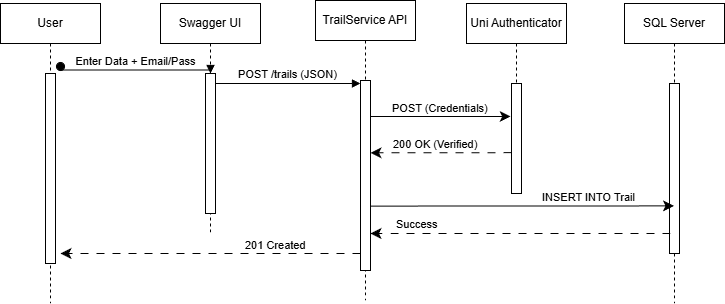

The diagram above was exported from draw.io. Its source (the exported page's mxGraphModel, read from the mxfile embedded in the PNG):
<mxGraphModel dx="766" dy="430" grid="1" gridSize="10" guides="1" tooltips="1" connect="1" arrows="1" fold="1" page="1" pageScale="1" pageWidth="850" pageHeight="1100" math="0" shadow="0">
  <root>
    <mxCell id="0" />
    <mxCell id="1" parent="0" />
    <mxCell id="aM9ryv3xv72pqoxQDRHE-1" parent="1" style="shape=umlLifeline;perimeter=lifelinePerimeter;whiteSpace=wrap;html=1;container=0;dropTarget=0;collapsible=0;recursiveResize=0;outlineConnect=0;portConstraint=eastwest;newEdgeStyle={&quot;edgeStyle&quot;:&quot;elbowEdgeStyle&quot;,&quot;elbow&quot;:&quot;vertical&quot;,&quot;curved&quot;:0,&quot;rounded&quot;:0};" value="Swagger UI" vertex="1">
      <mxGeometry height="230" width="100" x="220" y="80" as="geometry" />
    </mxCell>
    <mxCell id="aM9ryv3xv72pqoxQDRHE-2" parent="aM9ryv3xv72pqoxQDRHE-1" style="html=1;points=[];perimeter=orthogonalPerimeter;outlineConnect=0;targetShapes=umlLifeline;portConstraint=eastwest;newEdgeStyle={&quot;edgeStyle&quot;:&quot;elbowEdgeStyle&quot;,&quot;elbow&quot;:&quot;vertical&quot;,&quot;curved&quot;:0,&quot;rounded&quot;:0};" value="" vertex="1">
      <mxGeometry height="140" width="10" x="45" y="70" as="geometry" />
    </mxCell>
    <mxCell id="4KnVKp85qAoPqZkgROiP-7" edge="1" parent="1" style="edgeStyle=elbowEdgeStyle;curved=0;rounded=0;orthogonalLoop=1;jettySize=auto;html=1;elbow=horizontal;fontSize=12;startSize=8;endSize=8;" value="">
      <mxGeometry relative="1" as="geometry">
        <mxPoint x="425.00352941176476" y="193.00058823529415" as="sourcePoint" />
        <mxPoint x="570.18" y="193.00058823529415" as="targetPoint" />
      </mxGeometry>
    </mxCell>
    <mxCell id="aM9ryv3xv72pqoxQDRHE-5" parent="1" style="shape=umlLifeline;perimeter=lifelinePerimeter;whiteSpace=wrap;html=1;container=0;dropTarget=0;collapsible=0;recursiveResize=0;outlineConnect=0;portConstraint=eastwest;newEdgeStyle={&quot;edgeStyle&quot;:&quot;elbowEdgeStyle&quot;,&quot;elbow&quot;:&quot;vertical&quot;,&quot;curved&quot;:0,&quot;rounded&quot;:0};" value="TrailService API" vertex="1">
      <mxGeometry height="300" width="100" x="375" y="77" as="geometry" />
    </mxCell>
    <mxCell id="aM9ryv3xv72pqoxQDRHE-6" parent="aM9ryv3xv72pqoxQDRHE-5" style="html=1;points=[];perimeter=orthogonalPerimeter;outlineConnect=0;targetShapes=umlLifeline;portConstraint=eastwest;newEdgeStyle={&quot;edgeStyle&quot;:&quot;elbowEdgeStyle&quot;,&quot;elbow&quot;:&quot;vertical&quot;,&quot;curved&quot;:0,&quot;rounded&quot;:0};" value="" vertex="1">
      <mxGeometry height="190" width="10" x="45" y="80" as="geometry" />
    </mxCell>
    <mxCell id="aM9ryv3xv72pqoxQDRHE-7" edge="1" parent="1" source="aM9ryv3xv72pqoxQDRHE-2" style="html=1;verticalAlign=bottom;endArrow=block;edgeStyle=elbowEdgeStyle;elbow=horizontal;curved=0;rounded=0;" target="aM9ryv3xv72pqoxQDRHE-6" value="POST /trails (JSON)">
      <mxGeometry relative="1" x="-0.0016" as="geometry">
        <mxPoint as="offset" />
        <Array as="points">
          <mxPoint x="360" y="160" />
        </Array>
        <mxPoint x="375" y="170" as="sourcePoint" />
      </mxGeometry>
    </mxCell>
    <mxCell id="4KnVKp85qAoPqZkgROiP-5" parent="1" style="shape=umlLifeline;perimeter=lifelinePerimeter;whiteSpace=wrap;html=1;container=0;dropTarget=0;collapsible=0;recursiveResize=0;outlineConnect=0;portConstraint=eastwest;newEdgeStyle={&quot;edgeStyle&quot;:&quot;elbowEdgeStyle&quot;,&quot;elbow&quot;:&quot;vertical&quot;,&quot;curved&quot;:0,&quot;rounded&quot;:0};" value="Uni Authenticator" vertex="1">
      <mxGeometry height="190" width="100" x="526" y="80" as="geometry" />
    </mxCell>
    <mxCell id="4KnVKp85qAoPqZkgROiP-6" parent="4KnVKp85qAoPqZkgROiP-5" style="html=1;points=[];perimeter=orthogonalPerimeter;outlineConnect=0;targetShapes=umlLifeline;portConstraint=eastwest;newEdgeStyle={&quot;edgeStyle&quot;:&quot;elbowEdgeStyle&quot;,&quot;elbow&quot;:&quot;vertical&quot;,&quot;curved&quot;:0,&quot;rounded&quot;:0};" value="" vertex="1">
      <mxGeometry height="110" width="10" x="45" y="80" as="geometry" />
    </mxCell>
    <mxCell id="4KnVKp85qAoPqZkgROiP-8" parent="1" style="shape=umlLifeline;perimeter=lifelinePerimeter;whiteSpace=wrap;html=1;container=0;dropTarget=0;collapsible=0;recursiveResize=0;outlineConnect=0;portConstraint=eastwest;newEdgeStyle={&quot;edgeStyle&quot;:&quot;elbowEdgeStyle&quot;,&quot;elbow&quot;:&quot;vertical&quot;,&quot;curved&quot;:0,&quot;rounded&quot;:0};" value="SQL Server" vertex="1">
      <mxGeometry height="300" width="100" x="684" y="80" as="geometry" />
    </mxCell>
    <mxCell id="4KnVKp85qAoPqZkgROiP-9" parent="4KnVKp85qAoPqZkgROiP-8" style="html=1;points=[];perimeter=orthogonalPerimeter;outlineConnect=0;targetShapes=umlLifeline;portConstraint=eastwest;newEdgeStyle={&quot;edgeStyle&quot;:&quot;elbowEdgeStyle&quot;,&quot;elbow&quot;:&quot;vertical&quot;,&quot;curved&quot;:0,&quot;rounded&quot;:0};" value="" vertex="1">
      <mxGeometry height="170" width="10" x="45" y="80" as="geometry" />
    </mxCell>
    <mxCell id="aM9ryv3xv72pqoxQDRHE-3" edge="1" parent="1" style="html=1;verticalAlign=bottom;startArrow=oval;endArrow=block;startSize=8;edgeStyle=elbowEdgeStyle;elbow=vertical;curved=0;rounded=0;" target="aM9ryv3xv72pqoxQDRHE-2" value="Enter Data + Email/Pass">
      <mxGeometry relative="1" as="geometry">
        <mxPoint x="120" y="143" as="sourcePoint" />
      </mxGeometry>
    </mxCell>
    <mxCell id="4KnVKp85qAoPqZkgROiP-15" parent="1" style="text;whiteSpace=wrap;html=1;" value="&lt;span style=&quot;color: rgb(0, 0, 0); font-family: Helvetica; font-size: 11px; font-style: normal; font-variant-ligatures: normal; font-variant-caps: normal; font-weight: 400; letter-spacing: normal; orphans: 2; text-align: center; text-indent: 0px; text-transform: none; widows: 2; word-spacing: 0px; -webkit-text-stroke-width: 0px; white-space: nowrap; background-color: rgb(255, 255, 255); text-decoration-thickness: initial; text-decoration-style: initial; text-decoration-color: initial; float: none; display: inline !important;&quot;&gt;POST (Credentials)&lt;/span&gt;" vertex="1">
      <mxGeometry height="40" width="130" x="450" y="171" as="geometry" />
    </mxCell>
    <mxCell id="4KnVKp85qAoPqZkgROiP-16" edge="1" parent="1" style="edgeStyle=elbowEdgeStyle;curved=0;rounded=0;orthogonalLoop=1;jettySize=auto;html=1;elbow=vertical;fontSize=12;startSize=8;endSize=8;dashed=1;dashPattern=8 8;" value="">
      <mxGeometry relative="1" as="geometry">
        <mxPoint x="571" y="229.17647058823536" as="sourcePoint" />
        <mxPoint x="430" y="229.17647058823536" as="targetPoint" />
      </mxGeometry>
    </mxCell>
    <mxCell id="4KnVKp85qAoPqZkgROiP-17" parent="1" style="text;whiteSpace=wrap;html=1;" value="&lt;span style=&quot;color: rgb(0, 0, 0); font-family: Helvetica; font-size: 11px; font-style: normal; font-variant-ligatures: normal; font-variant-caps: normal; font-weight: 400; letter-spacing: normal; orphans: 2; text-align: center; text-indent: 0px; text-transform: none; widows: 2; word-spacing: 0px; -webkit-text-stroke-width: 0px; white-space: nowrap; background-color: rgb(255, 255, 255); text-decoration-thickness: initial; text-decoration-style: initial; text-decoration-color: initial; float: none; display: inline !important;&quot;&gt;200 OK (Verified)&lt;/span&gt;" vertex="1">
      <mxGeometry height="13" width="130" x="451" y="207" as="geometry" />
    </mxCell>
    <mxCell id="4KnVKp85qAoPqZkgROiP-19" edge="1" parent="1" style="edgeStyle=elbowEdgeStyle;curved=0;rounded=0;orthogonalLoop=1;jettySize=auto;html=1;elbow=vertical;fontSize=12;startSize=8;endSize=8;">
      <mxGeometry relative="1" as="geometry">
        <mxPoint x="430" y="282.5882352941177" as="sourcePoint" />
        <mxPoint x="733.5" y="282.5882352941177" as="targetPoint" />
      </mxGeometry>
    </mxCell>
    <mxCell id="4KnVKp85qAoPqZkgROiP-21" parent="1" style="text;whiteSpace=wrap;html=1;" value="&lt;span style=&quot;color: rgb(0, 0, 0); font-family: Helvetica; font-size: 11px; font-style: normal; font-variant-ligatures: normal; font-variant-caps: normal; font-weight: 400; letter-spacing: normal; orphans: 2; text-align: center; text-indent: 0px; text-transform: none; widows: 2; word-spacing: 0px; -webkit-text-stroke-width: 0px; white-space: nowrap; background-color: rgb(255, 255, 255); text-decoration-thickness: initial; text-decoration-style: initial; text-decoration-color: initial; float: none; display: inline !important;&quot;&gt;INSERT INTO Trail&lt;/span&gt;" vertex="1">
      <mxGeometry height="20" width="130" x="600" y="260" as="geometry" />
    </mxCell>
    <mxCell id="4KnVKp85qAoPqZkgROiP-23" edge="1" parent="1" style="edgeStyle=elbowEdgeStyle;curved=0;rounded=0;orthogonalLoop=1;jettySize=auto;html=1;elbow=vertical;fontSize=12;startSize=8;endSize=8;dashed=1;dashPattern=8 8;">
      <mxGeometry relative="1" as="geometry">
        <mxPoint x="730" y="310" as="sourcePoint" />
        <mxPoint x="430.00352941176476" y="309.99823529411765" as="targetPoint" />
      </mxGeometry>
    </mxCell>
    <mxCell id="4KnVKp85qAoPqZkgROiP-24" parent="1" style="text;whiteSpace=wrap;html=1;" value="&lt;span style=&quot;color: rgb(0, 0, 0); font-family: Helvetica; font-size: 11px; font-style: normal; font-variant-ligatures: normal; font-variant-caps: normal; font-weight: 400; letter-spacing: normal; orphans: 2; text-align: center; text-indent: 0px; text-transform: none; widows: 2; word-spacing: 0px; -webkit-text-stroke-width: 0px; white-space: nowrap; background-color: rgb(255, 255, 255); text-decoration-thickness: initial; text-decoration-style: initial; text-decoration-color: initial; float: none; display: inline !important;&quot;&gt;Success&lt;/span&gt;" vertex="1">
      <mxGeometry height="20" width="130" x="454" y="287" as="geometry" />
    </mxCell>
    <mxCell id="4KnVKp85qAoPqZkgROiP-27" edge="1" parent="1" style="edgeStyle=elbowEdgeStyle;curved=0;rounded=0;orthogonalLoop=1;jettySize=auto;html=1;elbow=vertical;fontSize=12;startSize=8;endSize=8;dashed=1;dashPattern=8 8;">
      <mxGeometry relative="1" as="geometry">
        <mxPoint x="420" y="330" as="sourcePoint" />
        <mxPoint x="119.99999999999989" y="330" as="targetPoint" />
      </mxGeometry>
    </mxCell>
    <mxCell id="4KnVKp85qAoPqZkgROiP-29" parent="1" style="text;whiteSpace=wrap;html=1;" value="&lt;span style=&quot;color: rgb(0, 0, 0); font-family: Helvetica; font-size: 11px; font-style: normal; font-variant-ligatures: normal; font-variant-caps: normal; font-weight: 400; letter-spacing: normal; orphans: 2; text-align: center; text-indent: 0px; text-transform: none; widows: 2; word-spacing: 0px; -webkit-text-stroke-width: 0px; white-space: nowrap; background-color: rgb(255, 255, 255); text-decoration-thickness: initial; text-decoration-style: initial; text-decoration-color: initial; float: none; display: inline !important;&quot;&gt;201 Created&lt;/span&gt;" vertex="1">
      <mxGeometry height="20" width="130" x="303" y="308" as="geometry" />
    </mxCell>
    <mxCell id="4KnVKp85qAoPqZkgROiP-30" parent="1" style="shape=umlLifeline;perimeter=lifelinePerimeter;whiteSpace=wrap;html=1;container=0;dropTarget=0;collapsible=0;recursiveResize=0;outlineConnect=0;portConstraint=eastwest;newEdgeStyle={&quot;edgeStyle&quot;:&quot;elbowEdgeStyle&quot;,&quot;elbow&quot;:&quot;vertical&quot;,&quot;curved&quot;:0,&quot;rounded&quot;:0};" value="User" vertex="1">
      <mxGeometry height="300" width="100" x="60" y="80" as="geometry" />
    </mxCell>
    <mxCell id="4KnVKp85qAoPqZkgROiP-31" parent="4KnVKp85qAoPqZkgROiP-30" style="html=1;points=[];perimeter=orthogonalPerimeter;outlineConnect=0;targetShapes=umlLifeline;portConstraint=eastwest;newEdgeStyle={&quot;edgeStyle&quot;:&quot;elbowEdgeStyle&quot;,&quot;elbow&quot;:&quot;vertical&quot;,&quot;curved&quot;:0,&quot;rounded&quot;:0};" value="" vertex="1">
      <mxGeometry height="190" width="10" x="45" y="70" as="geometry" />
    </mxCell>
  </root>
</mxGraphModel>